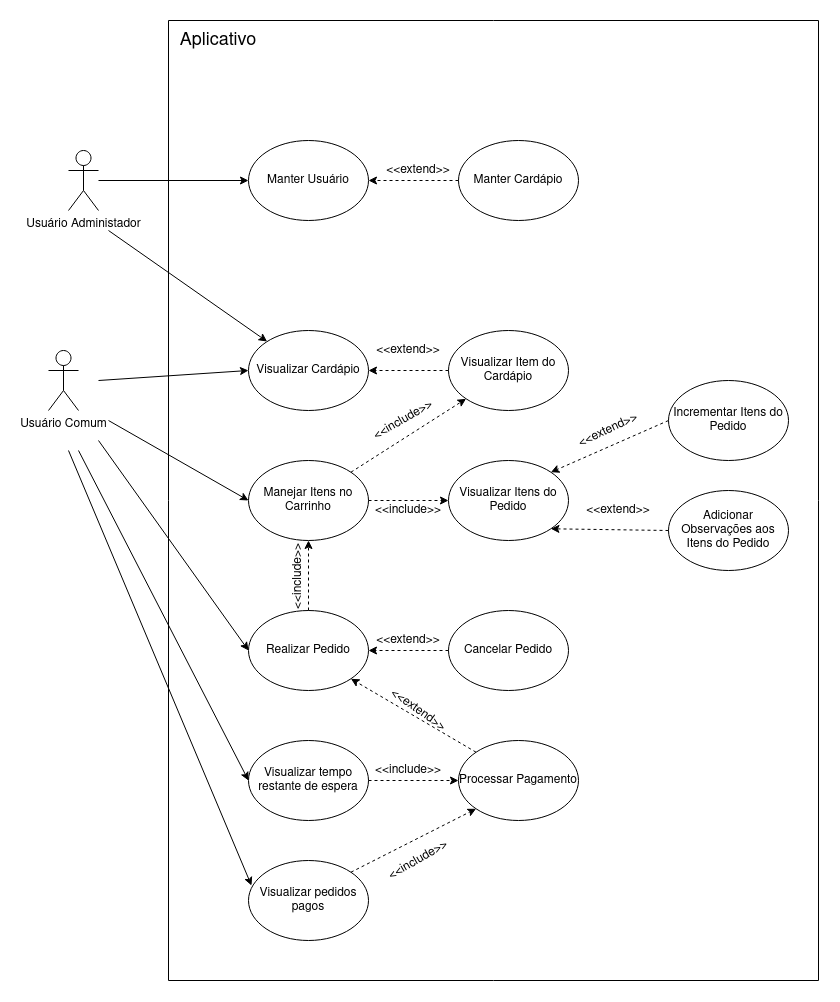

The diagram above was exported from draw.io. Its source (the exported page's mxGraphModel, read from the mxfile embedded in the PNG):
<mxGraphModel dx="1422" dy="763" grid="1" gridSize="10" guides="1" tooltips="1" connect="1" arrows="1" fold="1" page="1" pageScale="1" pageWidth="850" pageHeight="1100" math="0" shadow="0">
  <root>
    <mxCell id="0" />
    <mxCell id="1" parent="0" />
    <mxCell id="PwE-uy9AAAMAILmI1X6q-1" value="Usuário Administador" style="shape=umlActor;verticalLabelPosition=bottom;verticalAlign=top;html=1;outlineConnect=0;" parent="1" vertex="1">
      <mxGeometry x="90" y="170" width="30" height="60" as="geometry" />
    </mxCell>
    <mxCell id="PwE-uy9AAAMAILmI1X6q-5" value="Manter Usuário" style="ellipse;whiteSpace=wrap;html=1;" parent="1" vertex="1">
      <mxGeometry x="270" y="160" width="120" height="80" as="geometry" />
    </mxCell>
    <mxCell id="PwE-uy9AAAMAILmI1X6q-6" value="" style="endArrow=classic;html=1;" parent="1" source="PwE-uy9AAAMAILmI1X6q-1" target="PwE-uy9AAAMAILmI1X6q-5" edge="1">
      <mxGeometry width="50" height="50" relative="1" as="geometry">
        <mxPoint x="400" y="420" as="sourcePoint" />
        <mxPoint x="450" y="370" as="targetPoint" />
      </mxGeometry>
    </mxCell>
    <mxCell id="PwE-uy9AAAMAILmI1X6q-7" value="Manter Cardápio" style="ellipse;whiteSpace=wrap;html=1;" parent="1" vertex="1">
      <mxGeometry x="480" y="160" width="120" height="80" as="geometry" />
    </mxCell>
    <mxCell id="PwE-uy9AAAMAILmI1X6q-8" value="" style="endArrow=classic;html=1;exitX=0;exitY=0.5;exitDx=0;exitDy=0;entryX=1;entryY=0.5;entryDx=0;entryDy=0;dashed=1;" parent="1" source="PwE-uy9AAAMAILmI1X6q-7" target="PwE-uy9AAAMAILmI1X6q-5" edge="1">
      <mxGeometry width="50" height="50" relative="1" as="geometry">
        <mxPoint x="510" y="410" as="sourcePoint" />
        <mxPoint x="560" y="360" as="targetPoint" />
      </mxGeometry>
    </mxCell>
    <mxCell id="PwE-uy9AAAMAILmI1X6q-9" value="&amp;lt;&amp;lt;extend&amp;gt;&amp;gt;" style="text;html=1;strokeColor=none;fillColor=none;align=center;verticalAlign=middle;whiteSpace=wrap;rounded=0;" parent="1" vertex="1">
      <mxGeometry x="420" y="180" width="40" height="20" as="geometry" />
    </mxCell>
    <mxCell id="PwE-uy9AAAMAILmI1X6q-11" value="Visualizar Cardápio" style="ellipse;whiteSpace=wrap;html=1;" parent="1" vertex="1">
      <mxGeometry x="270" y="350" width="120" height="80" as="geometry" />
    </mxCell>
    <mxCell id="PwE-uy9AAAMAILmI1X6q-12" value="Visualizar Item do Cardápio" style="ellipse;whiteSpace=wrap;html=1;" parent="1" vertex="1">
      <mxGeometry x="470" y="350" width="120" height="80" as="geometry" />
    </mxCell>
    <mxCell id="PwE-uy9AAAMAILmI1X6q-13" value="Usuário Comum" style="shape=umlActor;verticalLabelPosition=bottom;verticalAlign=top;html=1;outlineConnect=0;" parent="1" vertex="1">
      <mxGeometry x="70" y="370" width="30" height="60" as="geometry" />
    </mxCell>
    <mxCell id="PwE-uy9AAAMAILmI1X6q-14" value="" style="endArrow=classic;html=1;entryX=0;entryY=0.5;entryDx=0;entryDy=0;" parent="1" target="PwE-uy9AAAMAILmI1X6q-11" edge="1">
      <mxGeometry width="50" height="50" relative="1" as="geometry">
        <mxPoint x="120" y="400" as="sourcePoint" />
        <mxPoint x="240" y="470" as="targetPoint" />
      </mxGeometry>
    </mxCell>
    <mxCell id="PwE-uy9AAAMAILmI1X6q-15" value="" style="endArrow=classic;html=1;" parent="1" target="PwE-uy9AAAMAILmI1X6q-11" edge="1">
      <mxGeometry width="50" height="50" relative="1" as="geometry">
        <mxPoint x="130" y="250" as="sourcePoint" />
        <mxPoint x="270" y="310" as="targetPoint" />
      </mxGeometry>
    </mxCell>
    <mxCell id="PwE-uy9AAAMAILmI1X6q-16" value="Manejar Itens no Carrinho" style="ellipse;whiteSpace=wrap;html=1;" parent="1" vertex="1">
      <mxGeometry x="270" y="480" width="120" height="80" as="geometry" />
    </mxCell>
    <mxCell id="PwE-uy9AAAMAILmI1X6q-18" value="Adicionar Observações aos Itens do Pedido" style="ellipse;whiteSpace=wrap;html=1;" parent="1" vertex="1">
      <mxGeometry x="690" y="510" width="120" height="80" as="geometry" />
    </mxCell>
    <mxCell id="PwE-uy9AAAMAILmI1X6q-19" value="Incrementar Itens do Pedido" style="ellipse;whiteSpace=wrap;html=1;" parent="1" vertex="1">
      <mxGeometry x="690" y="400" width="120" height="80" as="geometry" />
    </mxCell>
    <mxCell id="PwE-uy9AAAMAILmI1X6q-20" value="Visualizar Itens do Pedido" style="ellipse;whiteSpace=wrap;html=1;" parent="1" vertex="1">
      <mxGeometry x="470" y="480" width="120" height="80" as="geometry" />
    </mxCell>
    <mxCell id="PwE-uy9AAAMAILmI1X6q-21" value="&lt;div&gt;Realizar Pedido&lt;/div&gt;" style="ellipse;whiteSpace=wrap;html=1;" parent="1" vertex="1">
      <mxGeometry x="270" y="630" width="120" height="80" as="geometry" />
    </mxCell>
    <mxCell id="PwE-uy9AAAMAILmI1X6q-22" value="Cancelar Pedido" style="ellipse;whiteSpace=wrap;html=1;" parent="1" vertex="1">
      <mxGeometry x="470" y="630" width="120" height="80" as="geometry" />
    </mxCell>
    <mxCell id="PwE-uy9AAAMAILmI1X6q-23" value="Processar Pagamento" style="ellipse;whiteSpace=wrap;html=1;" parent="1" vertex="1">
      <mxGeometry x="480" y="760" width="120" height="80" as="geometry" />
    </mxCell>
    <mxCell id="PwE-uy9AAAMAILmI1X6q-24" value="&lt;div&gt;Visualizar tempo restante de espera&lt;/div&gt;" style="ellipse;whiteSpace=wrap;html=1;" parent="1" vertex="1">
      <mxGeometry x="270" y="760" width="120" height="80" as="geometry" />
    </mxCell>
    <mxCell id="PwE-uy9AAAMAILmI1X6q-25" value="Visualizar pedidos pagos" style="ellipse;whiteSpace=wrap;html=1;" parent="1" vertex="1">
      <mxGeometry x="270" y="880" width="120" height="80" as="geometry" />
    </mxCell>
    <mxCell id="PwE-uy9AAAMAILmI1X6q-26" value="" style="endArrow=classic;html=1;dashed=1;exitX=0;exitY=0.5;exitDx=0;exitDy=0;entryX=1;entryY=0.5;entryDx=0;entryDy=0;" parent="1" source="PwE-uy9AAAMAILmI1X6q-12" target="PwE-uy9AAAMAILmI1X6q-11" edge="1">
      <mxGeometry width="50" height="50" relative="1" as="geometry">
        <mxPoint x="730" y="340" as="sourcePoint" />
        <mxPoint x="780" y="290" as="targetPoint" />
      </mxGeometry>
    </mxCell>
    <mxCell id="PwE-uy9AAAMAILmI1X6q-27" value="" style="endArrow=classic;html=1;dashed=1;exitX=0;exitY=0.5;exitDx=0;exitDy=0;entryX=1;entryY=1;entryDx=0;entryDy=0;" parent="1" source="PwE-uy9AAAMAILmI1X6q-18" target="PwE-uy9AAAMAILmI1X6q-20" edge="1">
      <mxGeometry width="50" height="50" relative="1" as="geometry">
        <mxPoint x="760" y="370" as="sourcePoint" />
        <mxPoint x="810" y="320" as="targetPoint" />
      </mxGeometry>
    </mxCell>
    <mxCell id="PwE-uy9AAAMAILmI1X6q-28" value="" style="endArrow=classic;html=1;dashed=1;exitX=0;exitY=0.5;exitDx=0;exitDy=0;entryX=1;entryY=0;entryDx=0;entryDy=0;" parent="1" source="PwE-uy9AAAMAILmI1X6q-19" target="PwE-uy9AAAMAILmI1X6q-20" edge="1">
      <mxGeometry width="50" height="50" relative="1" as="geometry">
        <mxPoint x="760" y="740" as="sourcePoint" />
        <mxPoint x="810" y="690" as="targetPoint" />
      </mxGeometry>
    </mxCell>
    <mxCell id="PwE-uy9AAAMAILmI1X6q-29" value="" style="endArrow=classic;html=1;entryX=0;entryY=0.5;entryDx=0;entryDy=0;" parent="1" target="PwE-uy9AAAMAILmI1X6q-16" edge="1">
      <mxGeometry width="50" height="50" relative="1" as="geometry">
        <mxPoint x="130" y="440" as="sourcePoint" />
        <mxPoint x="170" y="500" as="targetPoint" />
      </mxGeometry>
    </mxCell>
    <mxCell id="PwE-uy9AAAMAILmI1X6q-30" value="" style="endArrow=classic;html=1;entryX=0;entryY=0.5;entryDx=0;entryDy=0;" parent="1" target="PwE-uy9AAAMAILmI1X6q-21" edge="1">
      <mxGeometry width="50" height="50" relative="1" as="geometry">
        <mxPoint x="120" y="460" as="sourcePoint" />
        <mxPoint x="280" y="580" as="targetPoint" />
      </mxGeometry>
    </mxCell>
    <mxCell id="PwE-uy9AAAMAILmI1X6q-31" value="" style="endArrow=classic;html=1;entryX=0;entryY=0.5;entryDx=0;entryDy=0;" parent="1" target="PwE-uy9AAAMAILmI1X6q-24" edge="1">
      <mxGeometry width="50" height="50" relative="1" as="geometry">
        <mxPoint x="100" y="470" as="sourcePoint" />
        <mxPoint x="750" y="650" as="targetPoint" />
      </mxGeometry>
    </mxCell>
    <mxCell id="PwE-uy9AAAMAILmI1X6q-32" value="&amp;lt;&amp;lt;extend&amp;gt;&amp;gt;" style="text;html=1;strokeColor=none;fillColor=none;align=center;verticalAlign=middle;whiteSpace=wrap;rounded=0;" parent="1" vertex="1">
      <mxGeometry x="410" y="360" width="40" height="20" as="geometry" />
    </mxCell>
    <mxCell id="PwE-uy9AAAMAILmI1X6q-33" value="&amp;lt;&amp;lt;extend&amp;gt;&amp;gt;" style="text;html=1;strokeColor=none;fillColor=none;align=center;verticalAlign=middle;whiteSpace=wrap;rounded=0;rotation=-25;" parent="1" vertex="1">
      <mxGeometry x="610" y="440" width="40" height="20" as="geometry" />
    </mxCell>
    <mxCell id="PwE-uy9AAAMAILmI1X6q-34" value="&amp;lt;&amp;lt;extend&amp;gt;&amp;gt;" style="text;html=1;strokeColor=none;fillColor=none;align=center;verticalAlign=middle;whiteSpace=wrap;rounded=0;" parent="1" vertex="1">
      <mxGeometry x="620" y="520" width="40" height="20" as="geometry" />
    </mxCell>
    <mxCell id="PwE-uy9AAAMAILmI1X6q-42" value="" style="endArrow=classic;html=1;dashed=1;exitX=0;exitY=0.5;exitDx=0;exitDy=0;entryX=1;entryY=0.5;entryDx=0;entryDy=0;" parent="1" source="PwE-uy9AAAMAILmI1X6q-22" target="PwE-uy9AAAMAILmI1X6q-21" edge="1">
      <mxGeometry width="50" height="50" relative="1" as="geometry">
        <mxPoint x="630" y="690" as="sourcePoint" />
        <mxPoint x="680" y="640" as="targetPoint" />
      </mxGeometry>
    </mxCell>
    <mxCell id="PwE-uy9AAAMAILmI1X6q-43" value="" style="endArrow=classic;html=1;dashed=1;exitX=0;exitY=0;exitDx=0;exitDy=0;entryX=1;entryY=1;entryDx=0;entryDy=0;" parent="1" source="PwE-uy9AAAMAILmI1X6q-23" target="PwE-uy9AAAMAILmI1X6q-21" edge="1">
      <mxGeometry width="50" height="50" relative="1" as="geometry">
        <mxPoint x="520" y="780" as="sourcePoint" />
        <mxPoint x="570" y="730" as="targetPoint" />
      </mxGeometry>
    </mxCell>
    <mxCell id="PwE-uy9AAAMAILmI1X6q-44" value="" style="endArrow=classic;html=1;dashed=1;exitX=1;exitY=0;exitDx=0;exitDy=0;entryX=0;entryY=1;entryDx=0;entryDy=0;" parent="1" source="PwE-uy9AAAMAILmI1X6q-16" target="PwE-uy9AAAMAILmI1X6q-12" edge="1">
      <mxGeometry width="50" height="50" relative="1" as="geometry">
        <mxPoint x="440" y="520" as="sourcePoint" />
        <mxPoint x="490" y="470" as="targetPoint" />
      </mxGeometry>
    </mxCell>
    <mxCell id="PwE-uy9AAAMAILmI1X6q-45" value="&amp;lt;&amp;lt;include&amp;gt;&amp;gt;" style="text;html=1;strokeColor=none;fillColor=none;align=center;verticalAlign=middle;whiteSpace=wrap;rounded=0;rotation=-30;" parent="1" vertex="1">
      <mxGeometry x="405" y="430" width="40" height="20" as="geometry" />
    </mxCell>
    <mxCell id="PwE-uy9AAAMAILmI1X6q-46" value="" style="endArrow=classic;html=1;dashed=1;exitX=0.5;exitY=0;exitDx=0;exitDy=0;entryX=0.5;entryY=1;entryDx=0;entryDy=0;entryPerimeter=0;" parent="1" source="PwE-uy9AAAMAILmI1X6q-21" target="PwE-uy9AAAMAILmI1X6q-16" edge="1">
      <mxGeometry width="50" height="50" relative="1" as="geometry">
        <mxPoint x="400" y="620" as="sourcePoint" />
        <mxPoint x="450" y="570" as="targetPoint" />
      </mxGeometry>
    </mxCell>
    <mxCell id="PwE-uy9AAAMAILmI1X6q-47" value="&amp;lt;&amp;lt;include&amp;gt;&amp;gt;" style="text;html=1;strokeColor=none;fillColor=none;align=center;verticalAlign=middle;whiteSpace=wrap;rounded=0;rotation=-90;" parent="1" vertex="1">
      <mxGeometry x="300" y="586" width="40" height="20" as="geometry" />
    </mxCell>
    <mxCell id="PwE-uy9AAAMAILmI1X6q-48" value="" style="endArrow=classic;html=1;dashed=1;exitX=1;exitY=0.5;exitDx=0;exitDy=0;entryX=0;entryY=0.5;entryDx=0;entryDy=0;" parent="1" source="PwE-uy9AAAMAILmI1X6q-24" target="PwE-uy9AAAMAILmI1X6q-23" edge="1">
      <mxGeometry width="50" height="50" relative="1" as="geometry">
        <mxPoint x="320" y="940" as="sourcePoint" />
        <mxPoint x="370" y="890" as="targetPoint" />
      </mxGeometry>
    </mxCell>
    <mxCell id="PwE-uy9AAAMAILmI1X6q-49" value="&amp;lt;&amp;lt;include&amp;gt;&amp;gt;" style="text;html=1;strokeColor=none;fillColor=none;align=center;verticalAlign=middle;whiteSpace=wrap;rounded=0;rotation=0;" parent="1" vertex="1">
      <mxGeometry x="410" y="780" width="40" height="20" as="geometry" />
    </mxCell>
    <mxCell id="PwE-uy9AAAMAILmI1X6q-50" value="&amp;lt;&amp;lt;extend&amp;gt;&amp;gt;" style="text;html=1;strokeColor=none;fillColor=none;align=center;verticalAlign=middle;whiteSpace=wrap;rounded=0;" parent="1" vertex="1">
      <mxGeometry x="410" y="650" width="40" height="20" as="geometry" />
    </mxCell>
    <mxCell id="PwE-uy9AAAMAILmI1X6q-52" value="&amp;lt;&amp;lt;extend&amp;gt;&amp;gt;" style="text;html=1;strokeColor=none;fillColor=none;align=center;verticalAlign=middle;whiteSpace=wrap;rounded=0;rotation=35;" parent="1" vertex="1">
      <mxGeometry x="420" y="720" width="40" height="20" as="geometry" />
    </mxCell>
    <mxCell id="PwE-uy9AAAMAILmI1X6q-55" value="" style="endArrow=classic;html=1;dashed=1;entryX=0;entryY=0.5;entryDx=0;entryDy=0;exitX=1;exitY=0.5;exitDx=0;exitDy=0;" parent="1" source="PwE-uy9AAAMAILmI1X6q-16" target="PwE-uy9AAAMAILmI1X6q-20" edge="1">
      <mxGeometry width="50" height="50" relative="1" as="geometry">
        <mxPoint x="440" y="580" as="sourcePoint" />
        <mxPoint x="730" y="680" as="targetPoint" />
      </mxGeometry>
    </mxCell>
    <mxCell id="PwE-uy9AAAMAILmI1X6q-56" value="" style="endArrow=classic;html=1;entryX=0.025;entryY=0.313;entryDx=0;entryDy=0;entryPerimeter=0;" parent="1" target="PwE-uy9AAAMAILmI1X6q-25" edge="1">
      <mxGeometry width="50" height="50" relative="1" as="geometry">
        <mxPoint x="90" y="470" as="sourcePoint" />
        <mxPoint x="270" y="920" as="targetPoint" />
      </mxGeometry>
    </mxCell>
    <mxCell id="PwE-uy9AAAMAILmI1X6q-57" value="" style="endArrow=classic;html=1;dashed=1;exitX=1;exitY=0;exitDx=0;exitDy=0;entryX=0;entryY=1;entryDx=0;entryDy=0;" parent="1" source="PwE-uy9AAAMAILmI1X6q-25" target="PwE-uy9AAAMAILmI1X6q-23" edge="1">
      <mxGeometry width="50" height="50" relative="1" as="geometry">
        <mxPoint x="730" y="850" as="sourcePoint" />
        <mxPoint x="780" y="800" as="targetPoint" />
      </mxGeometry>
    </mxCell>
    <mxCell id="PwE-uy9AAAMAILmI1X6q-58" value="&amp;lt;&amp;lt;include&amp;gt;&amp;gt;" style="text;html=1;strokeColor=none;fillColor=none;align=center;verticalAlign=middle;whiteSpace=wrap;rounded=0;rotation=-30;" parent="1" vertex="1">
      <mxGeometry x="420" y="870" width="40" height="20" as="geometry" />
    </mxCell>
    <mxCell id="PwE-uy9AAAMAILmI1X6q-59" value="&amp;lt;&amp;lt;include&amp;gt;&amp;gt;" style="text;html=1;strokeColor=none;fillColor=none;align=center;verticalAlign=middle;whiteSpace=wrap;rounded=0;rotation=0;" parent="1" vertex="1">
      <mxGeometry x="410" y="520" width="40" height="20" as="geometry" />
    </mxCell>
    <mxCell id="PwE-uy9AAAMAILmI1X6q-61" value="" style="endArrow=none;html=1;" parent="1" edge="1">
      <mxGeometry width="50" height="50" relative="1" as="geometry">
        <mxPoint x="190" y="40" as="sourcePoint" />
        <mxPoint x="190" y="1000" as="targetPoint" />
      </mxGeometry>
    </mxCell>
    <mxCell id="PwE-uy9AAAMAILmI1X6q-62" value="" style="endArrow=none;html=1;" parent="1" edge="1">
      <mxGeometry width="50" height="50" relative="1" as="geometry">
        <mxPoint x="190" y="1000" as="sourcePoint" />
        <mxPoint x="840" y="1000" as="targetPoint" />
      </mxGeometry>
    </mxCell>
    <mxCell id="PwE-uy9AAAMAILmI1X6q-63" value="" style="endArrow=none;html=1;" parent="1" edge="1">
      <mxGeometry width="50" height="50" relative="1" as="geometry">
        <mxPoint x="840" y="1000" as="sourcePoint" />
        <mxPoint x="840" y="40" as="targetPoint" />
      </mxGeometry>
    </mxCell>
    <mxCell id="PwE-uy9AAAMAILmI1X6q-64" value="" style="endArrow=none;html=1;" parent="1" edge="1">
      <mxGeometry width="50" height="50" relative="1" as="geometry">
        <mxPoint x="190" y="40" as="sourcePoint" />
        <mxPoint x="840" y="40" as="targetPoint" />
      </mxGeometry>
    </mxCell>
    <mxCell id="PwE-uy9AAAMAILmI1X6q-65" value="&lt;font style=&quot;font-size: 18px&quot;&gt;Aplicativo&lt;/font&gt;" style="text;html=1;strokeColor=none;fillColor=none;align=center;verticalAlign=middle;whiteSpace=wrap;rounded=0;" parent="1" vertex="1">
      <mxGeometry x="220" y="50" width="40" height="20" as="geometry" />
    </mxCell>
  </root>
</mxGraphModel>